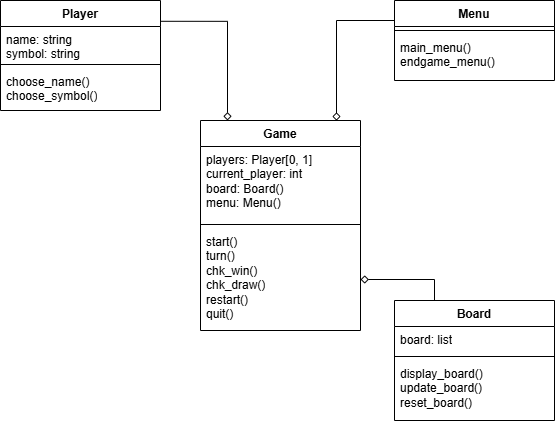

The diagram above was exported from draw.io. Its source (the exported page's mxGraphModel, read from the mxfile embedded in the PNG):
<mxGraphModel dx="868" dy="471" grid="1" gridSize="10" guides="1" tooltips="1" connect="1" arrows="1" fold="1" page="1" pageScale="1" pageWidth="827" pageHeight="1169" math="0" shadow="0">
  <root>
    <mxCell id="0" />
    <mxCell id="1" parent="0" />
    <mxCell id="JcQeb-ZNHfX6DOlfSeSL-5" value="Player" style="swimlane;fontStyle=1;align=center;verticalAlign=top;childLayout=stackLayout;horizontal=1;startSize=26;horizontalStack=0;resizeParent=1;resizeParentMax=0;resizeLast=0;collapsible=1;marginBottom=0;whiteSpace=wrap;html=1;strokeColor=default;fontFamily=Helvetica;fontSize=12;fontColor=default;fillColor=default;" vertex="1" parent="1">
      <mxGeometry x="20" y="10" width="160" height="110" as="geometry" />
    </mxCell>
    <mxCell id="JcQeb-ZNHfX6DOlfSeSL-6" value="name: string&lt;div&gt;symbol: string&lt;/div&gt;" style="text;strokeColor=none;fillColor=none;align=left;verticalAlign=top;spacingLeft=4;spacingRight=4;overflow=hidden;rotatable=0;points=[[0,0.5],[1,0.5]];portConstraint=eastwest;whiteSpace=wrap;html=1;fontFamily=Helvetica;fontSize=12;fontColor=default;" vertex="1" parent="JcQeb-ZNHfX6DOlfSeSL-5">
      <mxGeometry y="26" width="160" height="34" as="geometry" />
    </mxCell>
    <mxCell id="JcQeb-ZNHfX6DOlfSeSL-7" value="" style="line;strokeWidth=1;fillColor=none;align=left;verticalAlign=middle;spacingTop=-1;spacingLeft=3;spacingRight=3;rotatable=0;labelPosition=right;points=[];portConstraint=eastwest;strokeColor=inherit;fontFamily=Helvetica;fontSize=12;fontColor=default;" vertex="1" parent="JcQeb-ZNHfX6DOlfSeSL-5">
      <mxGeometry y="60" width="160" height="8" as="geometry" />
    </mxCell>
    <mxCell id="JcQeb-ZNHfX6DOlfSeSL-8" value="choose_name()&lt;div&gt;choose_symbol()&lt;/div&gt;" style="text;strokeColor=none;fillColor=none;align=left;verticalAlign=top;spacingLeft=4;spacingRight=4;overflow=hidden;rotatable=0;points=[[0,0.5],[1,0.5]];portConstraint=eastwest;whiteSpace=wrap;html=1;fontFamily=Helvetica;fontSize=12;fontColor=default;" vertex="1" parent="JcQeb-ZNHfX6DOlfSeSL-5">
      <mxGeometry y="68" width="160" height="42" as="geometry" />
    </mxCell>
    <mxCell id="JcQeb-ZNHfX6DOlfSeSL-29" style="edgeStyle=orthogonalEdgeStyle;rounded=0;orthogonalLoop=1;jettySize=auto;html=1;exitX=0.25;exitY=0;exitDx=0;exitDy=0;entryX=1;entryY=0.5;entryDx=0;entryDy=0;fontFamily=Helvetica;fontSize=12;fontColor=default;endArrow=diamond;endFill=0;" edge="1" parent="1" source="JcQeb-ZNHfX6DOlfSeSL-9" target="JcQeb-ZNHfX6DOlfSeSL-20">
      <mxGeometry relative="1" as="geometry" />
    </mxCell>
    <mxCell id="JcQeb-ZNHfX6DOlfSeSL-9" value="Board" style="swimlane;fontStyle=1;align=center;verticalAlign=top;childLayout=stackLayout;horizontal=1;startSize=26;horizontalStack=0;resizeParent=1;resizeParentMax=0;resizeLast=0;collapsible=1;marginBottom=0;whiteSpace=wrap;html=1;strokeColor=default;fontFamily=Helvetica;fontSize=12;fontColor=default;fillColor=default;" vertex="1" parent="1">
      <mxGeometry x="414" y="310" width="160" height="120" as="geometry" />
    </mxCell>
    <mxCell id="JcQeb-ZNHfX6DOlfSeSL-10" value="board: list" style="text;strokeColor=none;fillColor=none;align=left;verticalAlign=top;spacingLeft=4;spacingRight=4;overflow=hidden;rotatable=0;points=[[0,0.5],[1,0.5]];portConstraint=eastwest;whiteSpace=wrap;html=1;fontFamily=Helvetica;fontSize=12;fontColor=default;" vertex="1" parent="JcQeb-ZNHfX6DOlfSeSL-9">
      <mxGeometry y="26" width="160" height="26" as="geometry" />
    </mxCell>
    <mxCell id="JcQeb-ZNHfX6DOlfSeSL-11" value="" style="line;strokeWidth=1;fillColor=none;align=left;verticalAlign=middle;spacingTop=-1;spacingLeft=3;spacingRight=3;rotatable=0;labelPosition=right;points=[];portConstraint=eastwest;strokeColor=inherit;fontFamily=Helvetica;fontSize=12;fontColor=default;" vertex="1" parent="JcQeb-ZNHfX6DOlfSeSL-9">
      <mxGeometry y="52" width="160" height="8" as="geometry" />
    </mxCell>
    <mxCell id="JcQeb-ZNHfX6DOlfSeSL-12" value="display_board()&lt;div&gt;update_board()&lt;/div&gt;&lt;div&gt;reset_board()&lt;/div&gt;" style="text;strokeColor=none;fillColor=none;align=left;verticalAlign=top;spacingLeft=4;spacingRight=4;overflow=hidden;rotatable=0;points=[[0,0.5],[1,0.5]];portConstraint=eastwest;whiteSpace=wrap;html=1;fontFamily=Helvetica;fontSize=12;fontColor=default;" vertex="1" parent="JcQeb-ZNHfX6DOlfSeSL-9">
      <mxGeometry y="60" width="160" height="60" as="geometry" />
    </mxCell>
    <mxCell id="JcQeb-ZNHfX6DOlfSeSL-13" value="Menu" style="swimlane;fontStyle=1;align=center;verticalAlign=top;childLayout=stackLayout;horizontal=1;startSize=26;horizontalStack=0;resizeParent=1;resizeParentMax=0;resizeLast=0;collapsible=1;marginBottom=0;whiteSpace=wrap;html=1;strokeColor=default;fontFamily=Helvetica;fontSize=12;fontColor=default;fillColor=default;" vertex="1" parent="1">
      <mxGeometry x="414" y="10" width="160" height="80" as="geometry" />
    </mxCell>
    <mxCell id="JcQeb-ZNHfX6DOlfSeSL-15" value="" style="line;strokeWidth=1;fillColor=none;align=left;verticalAlign=middle;spacingTop=-1;spacingLeft=3;spacingRight=3;rotatable=0;labelPosition=right;points=[];portConstraint=eastwest;strokeColor=inherit;fontFamily=Helvetica;fontSize=12;fontColor=default;" vertex="1" parent="JcQeb-ZNHfX6DOlfSeSL-13">
      <mxGeometry y="26" width="160" height="8" as="geometry" />
    </mxCell>
    <mxCell id="JcQeb-ZNHfX6DOlfSeSL-16" value="main_menu()&lt;div&gt;endgame_menu()&lt;/div&gt;" style="text;strokeColor=none;fillColor=none;align=left;verticalAlign=top;spacingLeft=4;spacingRight=4;overflow=hidden;rotatable=0;points=[[0,0.5],[1,0.5]];portConstraint=eastwest;whiteSpace=wrap;html=1;fontFamily=Helvetica;fontSize=12;fontColor=default;" vertex="1" parent="JcQeb-ZNHfX6DOlfSeSL-13">
      <mxGeometry y="34" width="160" height="46" as="geometry" />
    </mxCell>
    <mxCell id="JcQeb-ZNHfX6DOlfSeSL-17" value="Game" style="swimlane;fontStyle=1;align=center;verticalAlign=top;childLayout=stackLayout;horizontal=1;startSize=26;horizontalStack=0;resizeParent=1;resizeParentMax=0;resizeLast=0;collapsible=1;marginBottom=0;whiteSpace=wrap;html=1;strokeColor=default;fontFamily=Helvetica;fontSize=12;fontColor=default;fillColor=default;" vertex="1" parent="1">
      <mxGeometry x="220" y="130" width="160" height="210" as="geometry" />
    </mxCell>
    <mxCell id="JcQeb-ZNHfX6DOlfSeSL-18" value="players: Player[0, 1]&lt;div&gt;current_player: int&lt;/div&gt;&lt;div&gt;board: Board()&lt;/div&gt;&lt;div&gt;menu: Menu()&lt;/div&gt;" style="text;strokeColor=none;fillColor=none;align=left;verticalAlign=top;spacingLeft=4;spacingRight=4;overflow=hidden;rotatable=0;points=[[0,0.5],[1,0.5]];portConstraint=eastwest;whiteSpace=wrap;html=1;fontFamily=Helvetica;fontSize=12;fontColor=default;" vertex="1" parent="JcQeb-ZNHfX6DOlfSeSL-17">
      <mxGeometry y="26" width="160" height="74" as="geometry" />
    </mxCell>
    <mxCell id="JcQeb-ZNHfX6DOlfSeSL-19" value="" style="line;strokeWidth=1;fillColor=none;align=left;verticalAlign=middle;spacingTop=-1;spacingLeft=3;spacingRight=3;rotatable=0;labelPosition=right;points=[];portConstraint=eastwest;strokeColor=inherit;fontFamily=Helvetica;fontSize=12;fontColor=default;" vertex="1" parent="JcQeb-ZNHfX6DOlfSeSL-17">
      <mxGeometry y="100" width="160" height="8" as="geometry" />
    </mxCell>
    <mxCell id="JcQeb-ZNHfX6DOlfSeSL-20" value="start()&lt;div&gt;turn()&lt;/div&gt;&lt;div&gt;chk_win()&lt;/div&gt;&lt;div&gt;chk_draw()&lt;/div&gt;&lt;div&gt;restart()&lt;/div&gt;&lt;div&gt;quit()&lt;/div&gt;" style="text;strokeColor=none;fillColor=none;align=left;verticalAlign=top;spacingLeft=4;spacingRight=4;overflow=hidden;rotatable=0;points=[[0,0.5],[1,0.5]];portConstraint=eastwest;whiteSpace=wrap;html=1;fontFamily=Helvetica;fontSize=12;fontColor=default;" vertex="1" parent="JcQeb-ZNHfX6DOlfSeSL-17">
      <mxGeometry y="108" width="160" height="102" as="geometry" />
    </mxCell>
    <mxCell id="JcQeb-ZNHfX6DOlfSeSL-27" style="edgeStyle=orthogonalEdgeStyle;rounded=0;orthogonalLoop=1;jettySize=auto;html=1;fontFamily=Helvetica;fontSize=12;fontColor=default;exitX=1;exitY=0.189;exitDx=0;exitDy=0;exitPerimeter=0;jumpStyle=none;endArrow=diamond;endFill=0;" edge="1" parent="1" source="JcQeb-ZNHfX6DOlfSeSL-5">
      <mxGeometry relative="1" as="geometry">
        <mxPoint x="190" y="29" as="sourcePoint" />
        <mxPoint x="247" y="130" as="targetPoint" />
        <Array as="points">
          <mxPoint x="247" y="31" />
        </Array>
      </mxGeometry>
    </mxCell>
    <mxCell id="JcQeb-ZNHfX6DOlfSeSL-28" style="edgeStyle=orthogonalEdgeStyle;rounded=0;orthogonalLoop=1;jettySize=auto;html=1;exitX=0;exitY=0.25;exitDx=0;exitDy=0;entryX=0.85;entryY=0.001;entryDx=0;entryDy=0;entryPerimeter=0;fontFamily=Helvetica;fontSize=12;fontColor=default;endArrow=diamond;endFill=0;" edge="1" parent="1" source="JcQeb-ZNHfX6DOlfSeSL-13" target="JcQeb-ZNHfX6DOlfSeSL-17">
      <mxGeometry relative="1" as="geometry" />
    </mxCell>
  </root>
</mxGraphModel>